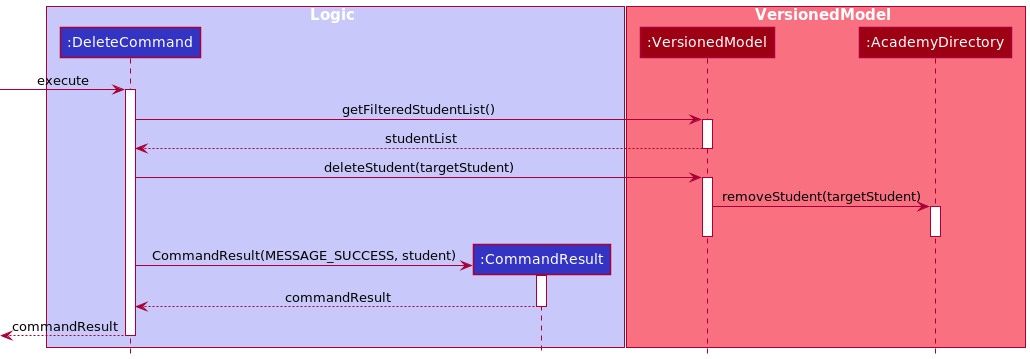

The diagram above was rendered by PlantUML. Its source (embedded in the PNG):
@startuml
!include ../../../style.puml

box Logic LOGIC_COLOR_T1
Participant ":DeleteCommand" as ac LOGIC_COLOR
Participant ":CommandResult" as result LOGIC_COLOR
end box

box VersionedModel MODEL_COLOR_T1
Participant ":VersionedModel" as mm MODEL_COLOR
Participant ":AcademyDirectory" as ad MODEL_COLOR
end box

-> ac ++ :execute
ac -> mm ++ :getFilteredStudentList()
return studentList
ac -> mm ++ :deleteStudent(targetStudent)
mm -> ad ++ :removeStudent(targetStudent)
deactivate
deactivate

create result
ac -> result ++ :CommandResult(MESSAGE_SUCCESS, student)
return commandResult
return commandResult
@enduml